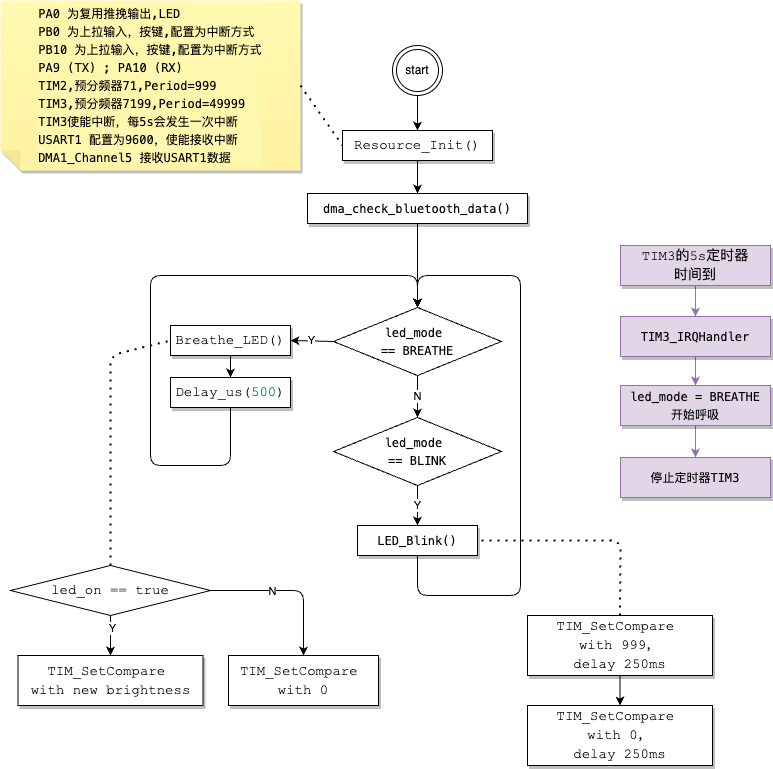

The diagram above was exported from draw.io. Its source (the exported page's mxGraphModel, read from the mxfile embedded in the PNG):
<mxGraphModel dx="1151" dy="635" grid="1" gridSize="10" guides="1" tooltips="1" connect="1" arrows="1" fold="1" page="1" pageScale="1" pageWidth="827" pageHeight="1169" background="#ffffff" math="0" shadow="0">
  <root>
    <mxCell id="0" />
    <mxCell id="1" parent="0" />
    <mxCell id="4" style="edgeStyle=none;html=1;exitX=0.5;exitY=1;exitDx=0;exitDy=0;" parent="1" source="2" edge="1" target="106">
      <mxGeometry relative="1" as="geometry">
        <mxPoint x="427" y="310" as="targetPoint" />
      </mxGeometry>
    </mxCell>
    <mxCell id="2" value="&lt;div style=&quot;background-color: rgb(255, 255, 255); font-family: Consolas, &amp;quot;Courier New&amp;quot;, monospace; font-size: 14px; line-height: 19px;&quot;&gt;Resource_Init()&lt;/div&gt;" style="whiteSpace=wrap;html=1;shadow=1;" parent="1" vertex="1">
      <mxGeometry x="352" y="135" width="150" height="30" as="geometry" />
    </mxCell>
    <mxCell id="3" value="&lt;div style=&quot;background-color: rgb(255, 255, 255); font-family: Consolas, &amp;quot;Courier New&amp;quot;, monospace; font-size: 14px; line-height: 19px;&quot;&gt;Breathe_LED()&lt;/div&gt;" style="whiteSpace=wrap;html=1;shadow=1;" parent="1" vertex="1">
      <mxGeometry x="180" y="330" width="120" height="30" as="geometry" />
    </mxCell>
    <mxCell id="68" style="edgeStyle=none;html=1;exitX=0.5;exitY=1;exitDx=0;exitDy=0;entryX=0.5;entryY=0;entryDx=0;entryDy=0;" parent="1" source="5" target="53" edge="1">
      <mxGeometry relative="1" as="geometry">
        <mxPoint x="420" y="280" as="targetPoint" />
        <Array as="points">
          <mxPoint x="240" y="470" />
          <mxPoint x="160" y="470" />
          <mxPoint x="160" y="280" />
          <mxPoint x="427" y="280" />
        </Array>
      </mxGeometry>
    </mxCell>
    <mxCell id="5" value="&lt;div style=&quot;background-color: rgb(255, 255, 255); font-family: Consolas, &amp;quot;Courier New&amp;quot;, monospace; font-size: 14px; line-height: 19px;&quot;&gt;&lt;div style=&quot;line-height: 19px;&quot;&gt;Delay_us(&lt;span style=&quot;color: #098658;&quot;&gt;500&lt;/span&gt;)&lt;/div&gt;&lt;/div&gt;" style="whiteSpace=wrap;html=1;shadow=1;" parent="1" vertex="1">
      <mxGeometry x="180" y="382" width="120" height="30" as="geometry" />
    </mxCell>
    <mxCell id="6" style="edgeStyle=none;html=1;exitX=0.5;exitY=1;exitDx=0;exitDy=0;entryX=0.5;entryY=0;entryDx=0;entryDy=0;" parent="1" source="3" target="5" edge="1">
      <mxGeometry relative="1" as="geometry" />
    </mxCell>
    <mxCell id="28" style="edgeStyle=none;html=1;endArrow=classic;endFill=1;" parent="1" source="18" target="41" edge="1">
      <mxGeometry relative="1" as="geometry">
        <mxPoint x="120" y="670" as="targetPoint" />
      </mxGeometry>
    </mxCell>
    <mxCell id="40" value="Y" style="edgeLabel;html=1;align=center;verticalAlign=middle;resizable=0;points=[];" parent="28" vertex="1" connectable="0">
      <mxGeometry x="-0.4" y="1" relative="1" as="geometry">
        <mxPoint as="offset" />
      </mxGeometry>
    </mxCell>
    <mxCell id="44" style="edgeStyle=none;html=1;entryX=0.5;entryY=0;entryDx=0;entryDy=0;endArrow=classic;endFill=1;exitX=1;exitY=0.5;exitDx=0;exitDy=0;" parent="1" source="18" target="31" edge="1">
      <mxGeometry relative="1" as="geometry">
        <Array as="points">
          <mxPoint x="313" y="595" />
        </Array>
      </mxGeometry>
    </mxCell>
    <mxCell id="45" value="N" style="edgeLabel;html=1;align=center;verticalAlign=middle;resizable=0;points=[];" parent="44" vertex="1" connectable="0">
      <mxGeometry x="-0.2245" relative="1" as="geometry">
        <mxPoint as="offset" />
      </mxGeometry>
    </mxCell>
    <mxCell id="18" value="&lt;div style=&quot;background-color: rgb(255, 255, 255); font-family: Consolas, &amp;quot;Courier New&amp;quot;, monospace; font-size: 14px; line-height: 19px;&quot;&gt;led_on == true&lt;/div&gt;" style="rhombus;whiteSpace=wrap;html=1;fillColor=none;" parent="1" vertex="1">
      <mxGeometry x="20" y="570" width="200" height="50" as="geometry" />
    </mxCell>
    <mxCell id="31" value="&lt;div style=&quot;background-color: rgb(255, 255, 255); font-family: Consolas, &amp;quot;Courier New&amp;quot;, monospace; font-size: 14px; line-height: 19px;&quot;&gt;&lt;div style=&quot;line-height: 19px;&quot;&gt;&lt;div style=&quot;border-color: var(--border-color); line-height: 19px;&quot;&gt;TIM_SetCompare&amp;nbsp;&lt;/div&gt;&lt;div style=&quot;border-color: var(--border-color); line-height: 19px;&quot;&gt;with 0&lt;/div&gt;&lt;/div&gt;&lt;/div&gt;" style="whiteSpace=wrap;html=1;shadow=1;" parent="1" vertex="1">
      <mxGeometry x="238" y="660" width="150" height="50" as="geometry" />
    </mxCell>
    <mxCell id="41" value="&lt;div style=&quot;background-color: rgb(255, 255, 255); font-family: Consolas, &amp;quot;Courier New&amp;quot;, monospace; font-size: 14px; line-height: 19px;&quot;&gt;&lt;div style=&quot;line-height: 19px;&quot;&gt;&lt;div style=&quot;line-height: 19px;&quot;&gt;&lt;div style=&quot;line-height: 19px;&quot;&gt;TIM_SetCompare&amp;nbsp;&lt;/div&gt;&lt;div style=&quot;line-height: 19px;&quot;&gt;with new brightness&lt;/div&gt;&lt;/div&gt;&lt;/div&gt;&lt;/div&gt;" style="whiteSpace=wrap;html=1;shadow=1;" parent="1" vertex="1">
      <mxGeometry x="27.5" y="660" width="185" height="50" as="geometry" />
    </mxCell>
    <mxCell id="54" value="Y" style="edgeStyle=none;html=1;entryX=1;entryY=0.5;entryDx=0;entryDy=0;exitX=0;exitY=0.5;exitDx=0;exitDy=0;" parent="1" source="53" target="3" edge="1">
      <mxGeometry relative="1" as="geometry" />
    </mxCell>
    <mxCell id="56" value="N" style="edgeStyle=none;html=1;entryX=0.5;entryY=0;entryDx=0;entryDy=0;" parent="1" source="53" target="55" edge="1">
      <mxGeometry relative="1" as="geometry" />
    </mxCell>
    <mxCell id="69" style="edgeStyle=none;html=1;" parent="1" source="53" edge="1">
      <mxGeometry relative="1" as="geometry">
        <mxPoint x="427" y="310" as="targetPoint" />
      </mxGeometry>
    </mxCell>
    <mxCell id="53" value="&lt;div style=&quot;background-color: rgb(255, 255, 255); font-family: Menlo, Monaco, &amp;quot;Courier New&amp;quot;, monospace; line-height: 18px;&quot;&gt;led_mode&amp;nbsp;&lt;/div&gt;&lt;div style=&quot;background-color: rgb(255, 255, 255); font-family: Menlo, Monaco, &amp;quot;Courier New&amp;quot;, monospace; line-height: 18px;&quot;&gt;== BREATHE&lt;/div&gt;" style="rhombus;whiteSpace=wrap;html=1;" parent="1" vertex="1">
      <mxGeometry x="343" y="312" width="168" height="68" as="geometry" />
    </mxCell>
    <mxCell id="58" value="Y" style="edgeStyle=none;html=1;entryX=0.5;entryY=0;entryDx=0;entryDy=0;" parent="1" source="55" target="57" edge="1">
      <mxGeometry relative="1" as="geometry" />
    </mxCell>
    <mxCell id="55" value="&lt;div style=&quot;background-color: rgb(255, 255, 255); font-family: Menlo, Monaco, &amp;quot;Courier New&amp;quot;, monospace; line-height: 18px;&quot;&gt;&lt;div style=&quot;line-height: 18px;&quot;&gt;led_mode&amp;nbsp;&lt;/div&gt;&lt;div style=&quot;line-height: 18px;&quot;&gt;== BLINK&lt;/div&gt;&lt;/div&gt;" style="rhombus;whiteSpace=wrap;html=1;" parent="1" vertex="1">
      <mxGeometry x="343" y="422" width="168" height="68" as="geometry" />
    </mxCell>
    <mxCell id="57" value="&lt;div style=&quot;background-color: rgb(255, 255, 255); font-family: Consolas, &amp;quot;Courier New&amp;quot;, monospace; font-size: 14px; line-height: 19px;&quot;&gt;&lt;div style=&quot;font-family: Menlo, Monaco, &amp;quot;Courier New&amp;quot;, monospace; font-size: 12px; line-height: 18px;&quot;&gt;LED_Blink()&lt;/div&gt;&lt;/div&gt;" style="whiteSpace=wrap;html=1;shadow=1;" parent="1" vertex="1">
      <mxGeometry x="367" y="530" width="120" height="30" as="geometry" />
    </mxCell>
    <mxCell id="70" value="" style="endArrow=classic;html=1;exitX=0.5;exitY=1;exitDx=0;exitDy=0;entryX=0.5;entryY=0;entryDx=0;entryDy=0;" parent="1" source="57" target="53" edge="1">
      <mxGeometry width="50" height="50" relative="1" as="geometry">
        <mxPoint x="390" y="490" as="sourcePoint" />
        <mxPoint x="600" y="300" as="targetPoint" />
        <Array as="points">
          <mxPoint x="427" y="600" />
          <mxPoint x="530" y="600" />
          <mxPoint x="530" y="280" />
          <mxPoint x="427" y="280" />
        </Array>
      </mxGeometry>
    </mxCell>
    <mxCell id="71" value="" style="endArrow=none;dashed=1;html=1;dashPattern=1 3;strokeWidth=2;entryX=0;entryY=0.5;entryDx=0;entryDy=0;exitX=0.5;exitY=0;exitDx=0;exitDy=0;" parent="1" source="18" target="3" edge="1">
      <mxGeometry width="50" height="50" relative="1" as="geometry">
        <mxPoint x="350" y="490" as="sourcePoint" />
        <mxPoint x="400" y="440" as="targetPoint" />
        <Array as="points">
          <mxPoint x="120" y="360" />
        </Array>
      </mxGeometry>
    </mxCell>
    <mxCell id="74" style="edgeStyle=none;html=1;entryX=0.5;entryY=0;entryDx=0;entryDy=0;" parent="1" source="72" target="73" edge="1">
      <mxGeometry relative="1" as="geometry" />
    </mxCell>
    <mxCell id="72" value="&lt;div style=&quot;background-color: rgb(255, 255, 255); font-family: Consolas, &amp;quot;Courier New&amp;quot;, monospace; font-size: 14px; line-height: 19px;&quot;&gt;&lt;div style=&quot;line-height: 19px;&quot;&gt;&lt;div style=&quot;line-height: 19px;&quot;&gt;&lt;div style=&quot;line-height: 19px;&quot;&gt;TIM_SetCompare&amp;nbsp;&lt;/div&gt;&lt;div style=&quot;line-height: 19px;&quot;&gt;with 999，&lt;/div&gt;&lt;div style=&quot;line-height: 19px;&quot;&gt;delay 250ms&lt;/div&gt;&lt;/div&gt;&lt;/div&gt;&lt;/div&gt;" style="whiteSpace=wrap;html=1;shadow=1;" parent="1" vertex="1">
      <mxGeometry x="537" y="620" width="185" height="60" as="geometry" />
    </mxCell>
    <mxCell id="73" value="&lt;div style=&quot;background-color: rgb(255, 255, 255); font-family: Consolas, &amp;quot;Courier New&amp;quot;, monospace; font-size: 14px; line-height: 19px;&quot;&gt;&lt;div style=&quot;line-height: 19px;&quot;&gt;&lt;div style=&quot;line-height: 19px;&quot;&gt;&lt;div style=&quot;line-height: 19px;&quot;&gt;TIM_SetCompare&amp;nbsp;&lt;/div&gt;&lt;div style=&quot;line-height: 19px;&quot;&gt;with 0，&lt;/div&gt;&lt;div style=&quot;line-height: 19px;&quot;&gt;delay 250ms&lt;/div&gt;&lt;/div&gt;&lt;/div&gt;&lt;/div&gt;" style="whiteSpace=wrap;html=1;shadow=1;" parent="1" vertex="1">
      <mxGeometry x="537" y="710" width="185" height="60" as="geometry" />
    </mxCell>
    <mxCell id="75" value="" style="endArrow=none;dashed=1;html=1;dashPattern=1 3;strokeWidth=2;entryX=1;entryY=0.5;entryDx=0;entryDy=0;exitX=0.5;exitY=0;exitDx=0;exitDy=0;" parent="1" source="72" target="57" edge="1">
      <mxGeometry width="50" height="50" relative="1" as="geometry">
        <mxPoint x="350" y="600" as="sourcePoint" />
        <mxPoint x="400" y="550" as="targetPoint" />
        <Array as="points">
          <mxPoint x="630" y="545" />
        </Array>
      </mxGeometry>
    </mxCell>
    <mxCell id="77" style="edgeStyle=none;html=1;entryX=0.5;entryY=0;entryDx=0;entryDy=0;" parent="1" source="76" target="2" edge="1">
      <mxGeometry relative="1" as="geometry" />
    </mxCell>
    <mxCell id="76" value="start" style="ellipse;shape=doubleEllipse;whiteSpace=wrap;html=1;aspect=fixed;" parent="1" vertex="1">
      <mxGeometry x="402" y="50" width="50" height="50" as="geometry" />
    </mxCell>
    <mxCell id="92" value="&lt;div style=&quot;border-color: var(--border-color); text-align: left; font-family: Menlo, Monaco, &amp;quot;Courier New&amp;quot;, monospace; line-height: 18px;&quot;&gt;&lt;span style=&quot;border-color: var(--border-color);&quot;&gt;PA0 为复用推挽输出,LED&lt;/span&gt;&lt;/div&gt;&lt;div style=&quot;border-color: var(--border-color); text-align: left; font-family: Menlo, Monaco, &amp;quot;Courier New&amp;quot;, monospace; line-height: 18px;&quot;&gt;&lt;div style=&quot;border-color: var(--border-color); line-height: 18px;&quot;&gt;&lt;span style=&quot;border-color: var(--border-color);&quot;&gt;PB0 为上拉输入，按键,配置为中断方式&lt;/span&gt;&lt;/div&gt;&lt;div style=&quot;border-color: var(--border-color); line-height: 18px;&quot;&gt;&lt;span style=&quot;border-color: var(--border-color);&quot;&gt;PB10 为上拉输入，按键,配置为中断方式&lt;br&gt;&lt;/span&gt;&lt;/div&gt;&lt;div style=&quot;border-color: var(--border-color); line-height: 18px;&quot;&gt;&lt;span style=&quot;border-color: var(--border-color);&quot;&gt;&lt;div style=&quot;line-height: 18px;&quot;&gt;&lt;span style=&quot;&quot;&gt;PA9 (TX) ;&amp;nbsp;&lt;/span&gt;&lt;span style=&quot;&quot;&gt;PA10 (RX)&lt;/span&gt;&lt;/div&gt;&lt;/span&gt;&lt;/div&gt;&lt;div style=&quot;border-color: var(--border-color); line-height: 18px;&quot;&gt;&lt;span style=&quot;&quot;&gt;&lt;span style=&quot;border-color: var(--border-color);&quot;&gt;TIM2,&lt;/span&gt;&lt;span style=&quot;border-color: var(--border-color);&quot;&gt;预分频器71,&lt;/span&gt;&lt;span style=&quot;border-color: var(--border-color);&quot;&gt;Period=999&lt;/span&gt;&lt;/span&gt;&lt;/div&gt;&lt;div style=&quot;border-color: var(--border-color); line-height: 18px;&quot;&gt;&lt;span style=&quot;&quot;&gt;&lt;span style=&quot;border-color: var(--border-color);&quot;&gt;&lt;span style=&quot;border-color: var(--border-color);&quot;&gt;TIM3,&lt;/span&gt;&lt;span style=&quot;border-color: var(--border-color);&quot;&gt;预分频器&lt;span style=&quot;&quot;&gt;7199&lt;/span&gt;&lt;/span&gt;&lt;/span&gt;&lt;span style=&quot;border-color: var(--border-color);&quot;&gt;,&lt;/span&gt;&lt;span style=&quot;border-color: var(--border-color);&quot;&gt;Period=&lt;/span&gt;&lt;span style=&quot;&quot;&gt;49999&lt;/span&gt;&lt;/span&gt;&lt;/div&gt;&lt;div style=&quot;border-color: var(--border-color); line-height: 18px;&quot;&gt;&lt;span style=&quot;&quot;&gt;TIM3使能中断，每5s会发生一次中断&lt;/span&gt;&lt;/div&gt;&lt;div style=&quot;border-color: var(--border-color); line-height: 18px;&quot;&gt;&lt;div style=&quot;line-height: 18px;&quot;&gt;&lt;span style=&quot;&quot;&gt;USART1 配置为9600，&lt;/span&gt;&lt;span style=&quot;&quot;&gt;使能接收中断&lt;/span&gt;&lt;/div&gt;&lt;div style=&quot;line-height: 18px;&quot;&gt;&lt;div style=&quot;line-height: 18px;&quot;&gt;&lt;span style=&quot;&quot;&gt;DMA1_Channel5 接收&lt;/span&gt;&lt;span style=&quot;&quot;&gt;USART1数据&lt;/span&gt;&lt;/div&gt;&lt;/div&gt;&lt;/div&gt;&lt;/div&gt;" style="shape=note;whiteSpace=wrap;html=1;backgroundOutline=1;fontColor=#000000;darkOpacity=0.05;fillColor=#FFF9B2;strokeColor=none;fillStyle=solid;direction=west;gradientDirection=north;gradientColor=#FFF2A1;shadow=1;size=20;pointerEvents=1;labelBackgroundColor=#FEF7AE;" parent="1" vertex="1">
      <mxGeometry x="10" y="5" width="300" height="170" as="geometry" />
    </mxCell>
    <mxCell id="93" value="" style="endArrow=none;dashed=1;html=1;dashPattern=1 3;strokeWidth=2;entryX=0;entryY=0.5;entryDx=0;entryDy=0;exitX=0;exitY=0.5;exitDx=0;exitDy=0;exitPerimeter=0;" parent="1" source="92" target="2" edge="1">
      <mxGeometry width="50" height="50" relative="1" as="geometry">
        <mxPoint x="400" y="375" as="sourcePoint" />
        <mxPoint x="450" y="325" as="targetPoint" />
      </mxGeometry>
    </mxCell>
    <mxCell id="96" style="edgeStyle=none;html=1;entryX=0.5;entryY=0;entryDx=0;entryDy=0;fillColor=#e1d5e7;strokeColor=#9673a6;labelBackgroundColor=#e1d5e7;" parent="1" source="97" target="101" edge="1">
      <mxGeometry relative="1" as="geometry" />
    </mxCell>
    <mxCell id="97" value="&lt;div style=&quot;font-family: Consolas, &amp;quot;Courier New&amp;quot;, monospace; font-size: 14px; line-height: 19px;&quot;&gt;&lt;div style=&quot;line-height: 19px;&quot;&gt;&lt;div style=&quot;font-family: Menlo, Monaco, &amp;quot;Courier New&amp;quot;, monospace; font-size: 12px; line-height: 18px;&quot;&gt;&lt;div style=&quot;line-height: 18px;&quot;&gt;TIM3_IRQHandler&lt;/div&gt;&lt;/div&gt;&lt;/div&gt;&lt;/div&gt;" style="whiteSpace=wrap;html=1;shadow=1;fillColor=#e1d5e7;strokeColor=#9673a6;labelBackgroundColor=#e1d5e7;" parent="1" vertex="1">
      <mxGeometry x="630" y="321" width="150" height="40" as="geometry" />
    </mxCell>
    <mxCell id="98" style="edgeStyle=none;html=1;entryX=0.5;entryY=0;entryDx=0;entryDy=0;fontColor=#fff2cc;endArrow=classic;endFill=1;fillColor=#e1d5e7;strokeColor=#9673a6;labelBackgroundColor=#e1d5e7;" parent="1" source="99" target="97" edge="1">
      <mxGeometry relative="1" as="geometry" />
    </mxCell>
    <mxCell id="99" value="&lt;div style=&quot;font-family: Consolas, &amp;quot;Courier New&amp;quot;, monospace; font-size: 14px; line-height: 19px;&quot;&gt;&lt;div style=&quot;line-height: 19px;&quot;&gt;TIM3的5s定时器&lt;/div&gt;&lt;div style=&quot;line-height: 19px;&quot;&gt;时间到&lt;/div&gt;&lt;/div&gt;" style="whiteSpace=wrap;html=1;shadow=1;fillColor=#e1d5e7;strokeColor=#9673a6;labelBackgroundColor=#e1d5e7;" parent="1" vertex="1">
      <mxGeometry x="630" y="250" width="150" height="40" as="geometry" />
    </mxCell>
    <mxCell id="100" style="edgeStyle=none;html=1;fillColor=#e1d5e7;strokeColor=#9673a6;labelBackgroundColor=#e1d5e7;" parent="1" source="101" target="102" edge="1">
      <mxGeometry relative="1" as="geometry" />
    </mxCell>
    <mxCell id="101" value="&lt;div style=&quot;font-family: Consolas, &amp;quot;Courier New&amp;quot;, monospace; font-size: 14px; line-height: 19px;&quot;&gt;&lt;div style=&quot;line-height: 19px;&quot;&gt;&lt;div style=&quot;font-family: Menlo, Monaco, &amp;quot;Courier New&amp;quot;, monospace; font-size: 12px; line-height: 18px;&quot;&gt;&lt;div style=&quot;line-height: 18px;&quot;&gt;led_mode = BREATHE&lt;/div&gt;&lt;div style=&quot;line-height: 18px;&quot;&gt;开始呼吸&lt;/div&gt;&lt;/div&gt;&lt;/div&gt;&lt;/div&gt;" style="whiteSpace=wrap;html=1;shadow=1;fillColor=#e1d5e7;strokeColor=#9673a6;labelBackgroundColor=#e1d5e7;" parent="1" vertex="1">
      <mxGeometry x="630" y="390" width="150" height="40" as="geometry" />
    </mxCell>
    <mxCell id="102" value="&lt;div style=&quot;font-family: Consolas, &amp;quot;Courier New&amp;quot;, monospace; font-size: 14px; line-height: 19px;&quot;&gt;&lt;div style=&quot;line-height: 19px;&quot;&gt;&lt;div style=&quot;font-family: Menlo, Monaco, &amp;quot;Courier New&amp;quot;, monospace; font-size: 12px; line-height: 18px;&quot;&gt;&lt;div style=&quot;line-height: 18px;&quot;&gt;&lt;span style=&quot;&quot;&gt;停止定时器&lt;/span&gt;&lt;span style=&quot;&quot;&gt;TIM3&lt;/span&gt;&lt;/div&gt;&lt;/div&gt;&lt;/div&gt;&lt;/div&gt;" style="whiteSpace=wrap;html=1;shadow=1;fillColor=#e1d5e7;strokeColor=#9673a6;labelBackgroundColor=#e1d5e7;fontColor=#000000;" parent="1" vertex="1">
      <mxGeometry x="630" y="462" width="150" height="40" as="geometry" />
    </mxCell>
    <mxCell id="107" style="edgeStyle=none;html=1;entryX=0.5;entryY=0;entryDx=0;entryDy=0;" edge="1" parent="1" source="106" target="53">
      <mxGeometry relative="1" as="geometry" />
    </mxCell>
    <mxCell id="106" value="&lt;div style=&quot;background-color: rgb(255, 255, 255); font-family: Consolas, &amp;quot;Courier New&amp;quot;, monospace; font-size: 14px; line-height: 19px;&quot;&gt;&lt;div style=&quot;font-family: Menlo, Monaco, &amp;quot;Courier New&amp;quot;, monospace; font-size: 12px; line-height: 18px;&quot;&gt;dma_check_bluetooth_data()&lt;/div&gt;&lt;/div&gt;" style="whiteSpace=wrap;html=1;shadow=1;" vertex="1" parent="1">
      <mxGeometry x="317" y="198" width="220" height="30" as="geometry" />
    </mxCell>
  </root>
</mxGraphModel>